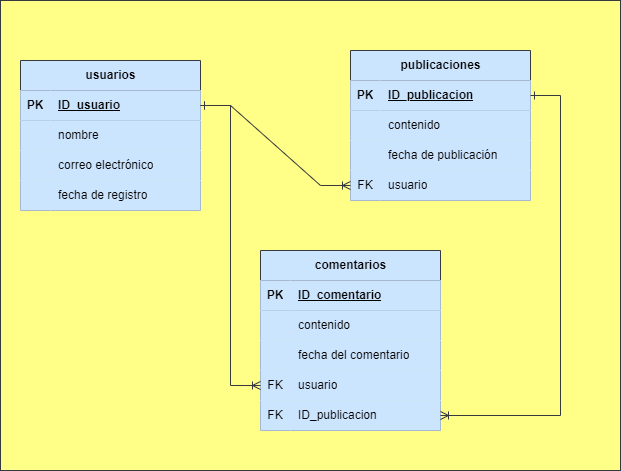

The diagram above was exported from draw.io. Its source (the exported page's mxGraphModel, read from the mxfile embedded in the PNG):
<mxGraphModel dx="1050" dy="557" grid="1" gridSize="10" guides="1" tooltips="1" connect="1" arrows="1" fold="1" page="1" pageScale="1" pageWidth="850" pageHeight="1100" math="0" shadow="0">
  <root>
    <mxCell id="0" />
    <mxCell id="1" parent="0" />
    <mxCell id="7Oufphbk6uScjlfGVNJw-3" value="" style="whiteSpace=wrap;html=1;align=center;fillColor=#ffff88;strokeColor=#36393d;" vertex="1" parent="1">
      <mxGeometry x="10" y="110" width="620" height="470" as="geometry" />
    </mxCell>
    <mxCell id="XZ69wwG-km1RCV5x7l1W-1" value="usuarios" style="shape=table;startSize=30;container=1;collapsible=1;childLayout=tableLayout;fixedRows=1;rowLines=0;fontStyle=1;align=center;resizeLast=1;html=1;fillColor=#cce5ff;strokeColor=#36393d;" vertex="1" parent="1">
      <mxGeometry x="30" y="170" width="180" height="150" as="geometry" />
    </mxCell>
    <mxCell id="XZ69wwG-km1RCV5x7l1W-2" value="" style="shape=tableRow;horizontal=0;startSize=0;swimlaneHead=0;swimlaneBody=0;fillColor=#cce5ff;collapsible=0;dropTarget=0;points=[[0,0.5],[1,0.5]];portConstraint=eastwest;top=0;left=0;right=0;bottom=1;strokeColor=#36393d;" vertex="1" parent="XZ69wwG-km1RCV5x7l1W-1">
      <mxGeometry y="30" width="180" height="30" as="geometry" />
    </mxCell>
    <mxCell id="XZ69wwG-km1RCV5x7l1W-3" value="PK" style="shape=partialRectangle;connectable=0;fillColor=#cce5ff;top=0;left=0;bottom=0;right=0;fontStyle=1;overflow=hidden;whiteSpace=wrap;html=1;strokeColor=#36393d;" vertex="1" parent="XZ69wwG-km1RCV5x7l1W-2">
      <mxGeometry width="30" height="30" as="geometry">
        <mxRectangle width="30" height="30" as="alternateBounds" />
      </mxGeometry>
    </mxCell>
    <mxCell id="XZ69wwG-km1RCV5x7l1W-4" value="ID_usuario" style="shape=partialRectangle;connectable=0;fillColor=#cce5ff;top=0;left=0;bottom=0;right=0;align=left;spacingLeft=6;fontStyle=5;overflow=hidden;whiteSpace=wrap;html=1;strokeColor=#36393d;" vertex="1" parent="XZ69wwG-km1RCV5x7l1W-2">
      <mxGeometry x="30" width="150" height="30" as="geometry">
        <mxRectangle width="150" height="30" as="alternateBounds" />
      </mxGeometry>
    </mxCell>
    <mxCell id="XZ69wwG-km1RCV5x7l1W-5" value="" style="shape=tableRow;horizontal=0;startSize=0;swimlaneHead=0;swimlaneBody=0;fillColor=#cce5ff;collapsible=0;dropTarget=0;points=[[0,0.5],[1,0.5]];portConstraint=eastwest;top=0;left=0;right=0;bottom=0;strokeColor=#36393d;" vertex="1" parent="XZ69wwG-km1RCV5x7l1W-1">
      <mxGeometry y="60" width="180" height="30" as="geometry" />
    </mxCell>
    <mxCell id="XZ69wwG-km1RCV5x7l1W-6" value="" style="shape=partialRectangle;connectable=0;fillColor=#cce5ff;top=0;left=0;bottom=0;right=0;editable=1;overflow=hidden;whiteSpace=wrap;html=1;strokeColor=#36393d;" vertex="1" parent="XZ69wwG-km1RCV5x7l1W-5">
      <mxGeometry width="30" height="30" as="geometry">
        <mxRectangle width="30" height="30" as="alternateBounds" />
      </mxGeometry>
    </mxCell>
    <mxCell id="XZ69wwG-km1RCV5x7l1W-7" value="nombre" style="shape=partialRectangle;connectable=0;fillColor=#cce5ff;top=0;left=0;bottom=0;right=0;align=left;spacingLeft=6;overflow=hidden;whiteSpace=wrap;html=1;strokeColor=#36393d;" vertex="1" parent="XZ69wwG-km1RCV5x7l1W-5">
      <mxGeometry x="30" width="150" height="30" as="geometry">
        <mxRectangle width="150" height="30" as="alternateBounds" />
      </mxGeometry>
    </mxCell>
    <mxCell id="XZ69wwG-km1RCV5x7l1W-8" value="" style="shape=tableRow;horizontal=0;startSize=0;swimlaneHead=0;swimlaneBody=0;fillColor=#cce5ff;collapsible=0;dropTarget=0;points=[[0,0.5],[1,0.5]];portConstraint=eastwest;top=0;left=0;right=0;bottom=0;strokeColor=#36393d;" vertex="1" parent="XZ69wwG-km1RCV5x7l1W-1">
      <mxGeometry y="90" width="180" height="30" as="geometry" />
    </mxCell>
    <mxCell id="XZ69wwG-km1RCV5x7l1W-9" value="" style="shape=partialRectangle;connectable=0;fillColor=#cce5ff;top=0;left=0;bottom=0;right=0;editable=1;overflow=hidden;whiteSpace=wrap;html=1;strokeColor=#36393d;" vertex="1" parent="XZ69wwG-km1RCV5x7l1W-8">
      <mxGeometry width="30" height="30" as="geometry">
        <mxRectangle width="30" height="30" as="alternateBounds" />
      </mxGeometry>
    </mxCell>
    <mxCell id="XZ69wwG-km1RCV5x7l1W-10" value="correo electrónico" style="shape=partialRectangle;connectable=0;fillColor=#cce5ff;top=0;left=0;bottom=0;right=0;align=left;spacingLeft=6;overflow=hidden;whiteSpace=wrap;html=1;strokeColor=#36393d;" vertex="1" parent="XZ69wwG-km1RCV5x7l1W-8">
      <mxGeometry x="30" width="150" height="30" as="geometry">
        <mxRectangle width="150" height="30" as="alternateBounds" />
      </mxGeometry>
    </mxCell>
    <mxCell id="XZ69wwG-km1RCV5x7l1W-11" value="" style="shape=tableRow;horizontal=0;startSize=0;swimlaneHead=0;swimlaneBody=0;fillColor=#cce5ff;collapsible=0;dropTarget=0;points=[[0,0.5],[1,0.5]];portConstraint=eastwest;top=0;left=0;right=0;bottom=0;strokeColor=#36393d;" vertex="1" parent="XZ69wwG-km1RCV5x7l1W-1">
      <mxGeometry y="120" width="180" height="30" as="geometry" />
    </mxCell>
    <mxCell id="XZ69wwG-km1RCV5x7l1W-12" value="" style="shape=partialRectangle;connectable=0;fillColor=#cce5ff;top=0;left=0;bottom=0;right=0;editable=1;overflow=hidden;whiteSpace=wrap;html=1;strokeColor=#36393d;" vertex="1" parent="XZ69wwG-km1RCV5x7l1W-11">
      <mxGeometry width="30" height="30" as="geometry">
        <mxRectangle width="30" height="30" as="alternateBounds" />
      </mxGeometry>
    </mxCell>
    <mxCell id="XZ69wwG-km1RCV5x7l1W-13" value="fecha de registro" style="shape=partialRectangle;connectable=0;fillColor=#cce5ff;top=0;left=0;bottom=0;right=0;align=left;spacingLeft=6;overflow=hidden;whiteSpace=wrap;html=1;strokeColor=#36393d;" vertex="1" parent="XZ69wwG-km1RCV5x7l1W-11">
      <mxGeometry x="30" width="150" height="30" as="geometry">
        <mxRectangle width="150" height="30" as="alternateBounds" />
      </mxGeometry>
    </mxCell>
    <mxCell id="XZ69wwG-km1RCV5x7l1W-14" value="publicaciones" style="shape=table;startSize=30;container=1;collapsible=1;childLayout=tableLayout;fixedRows=1;rowLines=0;fontStyle=1;align=center;resizeLast=1;html=1;fillColor=#cce5ff;strokeColor=#36393d;" vertex="1" parent="1">
      <mxGeometry x="360" y="160" width="180" height="150" as="geometry" />
    </mxCell>
    <mxCell id="XZ69wwG-km1RCV5x7l1W-15" value="" style="shape=tableRow;horizontal=0;startSize=0;swimlaneHead=0;swimlaneBody=0;fillColor=#cce5ff;collapsible=0;dropTarget=0;points=[[0,0.5],[1,0.5]];portConstraint=eastwest;top=0;left=0;right=0;bottom=1;strokeColor=#36393d;" vertex="1" parent="XZ69wwG-km1RCV5x7l1W-14">
      <mxGeometry y="30" width="180" height="30" as="geometry" />
    </mxCell>
    <mxCell id="XZ69wwG-km1RCV5x7l1W-16" value="PK" style="shape=partialRectangle;connectable=0;fillColor=#cce5ff;top=0;left=0;bottom=0;right=0;fontStyle=1;overflow=hidden;whiteSpace=wrap;html=1;strokeColor=#36393d;" vertex="1" parent="XZ69wwG-km1RCV5x7l1W-15">
      <mxGeometry width="30" height="30" as="geometry">
        <mxRectangle width="30" height="30" as="alternateBounds" />
      </mxGeometry>
    </mxCell>
    <mxCell id="XZ69wwG-km1RCV5x7l1W-17" value="ID_publicacion" style="shape=partialRectangle;connectable=0;fillColor=#cce5ff;top=0;left=0;bottom=0;right=0;align=left;spacingLeft=6;fontStyle=5;overflow=hidden;whiteSpace=wrap;html=1;strokeColor=#36393d;" vertex="1" parent="XZ69wwG-km1RCV5x7l1W-15">
      <mxGeometry x="30" width="150" height="30" as="geometry">
        <mxRectangle width="150" height="30" as="alternateBounds" />
      </mxGeometry>
    </mxCell>
    <mxCell id="XZ69wwG-km1RCV5x7l1W-18" value="" style="shape=tableRow;horizontal=0;startSize=0;swimlaneHead=0;swimlaneBody=0;fillColor=#cce5ff;collapsible=0;dropTarget=0;points=[[0,0.5],[1,0.5]];portConstraint=eastwest;top=0;left=0;right=0;bottom=0;strokeColor=#36393d;" vertex="1" parent="XZ69wwG-km1RCV5x7l1W-14">
      <mxGeometry y="60" width="180" height="30" as="geometry" />
    </mxCell>
    <mxCell id="XZ69wwG-km1RCV5x7l1W-19" value="" style="shape=partialRectangle;connectable=0;fillColor=#cce5ff;top=0;left=0;bottom=0;right=0;editable=1;overflow=hidden;whiteSpace=wrap;html=1;strokeColor=#36393d;" vertex="1" parent="XZ69wwG-km1RCV5x7l1W-18">
      <mxGeometry width="30" height="30" as="geometry">
        <mxRectangle width="30" height="30" as="alternateBounds" />
      </mxGeometry>
    </mxCell>
    <mxCell id="XZ69wwG-km1RCV5x7l1W-20" value="contenido" style="shape=partialRectangle;connectable=0;fillColor=#cce5ff;top=0;left=0;bottom=0;right=0;align=left;spacingLeft=6;overflow=hidden;whiteSpace=wrap;html=1;strokeColor=#36393d;" vertex="1" parent="XZ69wwG-km1RCV5x7l1W-18">
      <mxGeometry x="30" width="150" height="30" as="geometry">
        <mxRectangle width="150" height="30" as="alternateBounds" />
      </mxGeometry>
    </mxCell>
    <mxCell id="XZ69wwG-km1RCV5x7l1W-21" value="" style="shape=tableRow;horizontal=0;startSize=0;swimlaneHead=0;swimlaneBody=0;fillColor=#cce5ff;collapsible=0;dropTarget=0;points=[[0,0.5],[1,0.5]];portConstraint=eastwest;top=0;left=0;right=0;bottom=0;strokeColor=#36393d;" vertex="1" parent="XZ69wwG-km1RCV5x7l1W-14">
      <mxGeometry y="90" width="180" height="30" as="geometry" />
    </mxCell>
    <mxCell id="XZ69wwG-km1RCV5x7l1W-22" value="" style="shape=partialRectangle;connectable=0;fillColor=#cce5ff;top=0;left=0;bottom=0;right=0;editable=1;overflow=hidden;whiteSpace=wrap;html=1;strokeColor=#36393d;" vertex="1" parent="XZ69wwG-km1RCV5x7l1W-21">
      <mxGeometry width="30" height="30" as="geometry">
        <mxRectangle width="30" height="30" as="alternateBounds" />
      </mxGeometry>
    </mxCell>
    <mxCell id="XZ69wwG-km1RCV5x7l1W-23" value="fecha de publicación" style="shape=partialRectangle;connectable=0;fillColor=#cce5ff;top=0;left=0;bottom=0;right=0;align=left;spacingLeft=6;overflow=hidden;whiteSpace=wrap;html=1;strokeColor=#36393d;" vertex="1" parent="XZ69wwG-km1RCV5x7l1W-21">
      <mxGeometry x="30" width="150" height="30" as="geometry">
        <mxRectangle width="150" height="30" as="alternateBounds" />
      </mxGeometry>
    </mxCell>
    <mxCell id="XZ69wwG-km1RCV5x7l1W-24" value="" style="shape=tableRow;horizontal=0;startSize=0;swimlaneHead=0;swimlaneBody=0;fillColor=#cce5ff;collapsible=0;dropTarget=0;points=[[0,0.5],[1,0.5]];portConstraint=eastwest;top=0;left=0;right=0;bottom=0;strokeColor=#36393d;" vertex="1" parent="XZ69wwG-km1RCV5x7l1W-14">
      <mxGeometry y="120" width="180" height="30" as="geometry" />
    </mxCell>
    <mxCell id="XZ69wwG-km1RCV5x7l1W-25" value="FK" style="shape=partialRectangle;connectable=0;fillColor=#cce5ff;top=0;left=0;bottom=0;right=0;editable=1;overflow=hidden;whiteSpace=wrap;html=1;strokeColor=#36393d;" vertex="1" parent="XZ69wwG-km1RCV5x7l1W-24">
      <mxGeometry width="30" height="30" as="geometry">
        <mxRectangle width="30" height="30" as="alternateBounds" />
      </mxGeometry>
    </mxCell>
    <mxCell id="XZ69wwG-km1RCV5x7l1W-26" value="usuario" style="shape=partialRectangle;connectable=0;fillColor=#cce5ff;top=0;left=0;bottom=0;right=0;align=left;spacingLeft=6;overflow=hidden;whiteSpace=wrap;html=1;strokeColor=#36393d;" vertex="1" parent="XZ69wwG-km1RCV5x7l1W-24">
      <mxGeometry x="30" width="150" height="30" as="geometry">
        <mxRectangle width="150" height="30" as="alternateBounds" />
      </mxGeometry>
    </mxCell>
    <mxCell id="XZ69wwG-km1RCV5x7l1W-27" value="comentarios" style="shape=table;startSize=30;container=1;collapsible=1;childLayout=tableLayout;fixedRows=1;rowLines=0;fontStyle=1;align=center;resizeLast=1;html=1;fillColor=#cce5ff;strokeColor=#36393d;" vertex="1" parent="1">
      <mxGeometry x="270" y="360" width="180" height="180" as="geometry" />
    </mxCell>
    <mxCell id="XZ69wwG-km1RCV5x7l1W-28" value="" style="shape=tableRow;horizontal=0;startSize=0;swimlaneHead=0;swimlaneBody=0;fillColor=#cce5ff;collapsible=0;dropTarget=0;points=[[0,0.5],[1,0.5]];portConstraint=eastwest;top=0;left=0;right=0;bottom=1;strokeColor=#36393d;" vertex="1" parent="XZ69wwG-km1RCV5x7l1W-27">
      <mxGeometry y="30" width="180" height="30" as="geometry" />
    </mxCell>
    <mxCell id="XZ69wwG-km1RCV5x7l1W-29" value="PK" style="shape=partialRectangle;connectable=0;fillColor=#cce5ff;top=0;left=0;bottom=0;right=0;fontStyle=1;overflow=hidden;whiteSpace=wrap;html=1;strokeColor=#36393d;" vertex="1" parent="XZ69wwG-km1RCV5x7l1W-28">
      <mxGeometry width="30" height="30" as="geometry">
        <mxRectangle width="30" height="30" as="alternateBounds" />
      </mxGeometry>
    </mxCell>
    <mxCell id="XZ69wwG-km1RCV5x7l1W-30" value="ID_comentario" style="shape=partialRectangle;connectable=0;fillColor=#cce5ff;top=0;left=0;bottom=0;right=0;align=left;spacingLeft=6;fontStyle=5;overflow=hidden;whiteSpace=wrap;html=1;strokeColor=#36393d;" vertex="1" parent="XZ69wwG-km1RCV5x7l1W-28">
      <mxGeometry x="30" width="150" height="30" as="geometry">
        <mxRectangle width="150" height="30" as="alternateBounds" />
      </mxGeometry>
    </mxCell>
    <mxCell id="XZ69wwG-km1RCV5x7l1W-31" value="" style="shape=tableRow;horizontal=0;startSize=0;swimlaneHead=0;swimlaneBody=0;fillColor=#cce5ff;collapsible=0;dropTarget=0;points=[[0,0.5],[1,0.5]];portConstraint=eastwest;top=0;left=0;right=0;bottom=0;strokeColor=#36393d;" vertex="1" parent="XZ69wwG-km1RCV5x7l1W-27">
      <mxGeometry y="60" width="180" height="30" as="geometry" />
    </mxCell>
    <mxCell id="XZ69wwG-km1RCV5x7l1W-32" value="" style="shape=partialRectangle;connectable=0;fillColor=#cce5ff;top=0;left=0;bottom=0;right=0;editable=1;overflow=hidden;whiteSpace=wrap;html=1;strokeColor=#36393d;" vertex="1" parent="XZ69wwG-km1RCV5x7l1W-31">
      <mxGeometry width="30" height="30" as="geometry">
        <mxRectangle width="30" height="30" as="alternateBounds" />
      </mxGeometry>
    </mxCell>
    <mxCell id="XZ69wwG-km1RCV5x7l1W-33" value="contenido" style="shape=partialRectangle;connectable=0;fillColor=#cce5ff;top=0;left=0;bottom=0;right=0;align=left;spacingLeft=6;overflow=hidden;whiteSpace=wrap;html=1;strokeColor=#36393d;" vertex="1" parent="XZ69wwG-km1RCV5x7l1W-31">
      <mxGeometry x="30" width="150" height="30" as="geometry">
        <mxRectangle width="150" height="30" as="alternateBounds" />
      </mxGeometry>
    </mxCell>
    <mxCell id="XZ69wwG-km1RCV5x7l1W-34" value="" style="shape=tableRow;horizontal=0;startSize=0;swimlaneHead=0;swimlaneBody=0;fillColor=#cce5ff;collapsible=0;dropTarget=0;points=[[0,0.5],[1,0.5]];portConstraint=eastwest;top=0;left=0;right=0;bottom=0;strokeColor=#36393d;" vertex="1" parent="XZ69wwG-km1RCV5x7l1W-27">
      <mxGeometry y="90" width="180" height="30" as="geometry" />
    </mxCell>
    <mxCell id="XZ69wwG-km1RCV5x7l1W-35" value="" style="shape=partialRectangle;connectable=0;fillColor=#cce5ff;top=0;left=0;bottom=0;right=0;editable=1;overflow=hidden;whiteSpace=wrap;html=1;strokeColor=#36393d;" vertex="1" parent="XZ69wwG-km1RCV5x7l1W-34">
      <mxGeometry width="30" height="30" as="geometry">
        <mxRectangle width="30" height="30" as="alternateBounds" />
      </mxGeometry>
    </mxCell>
    <mxCell id="XZ69wwG-km1RCV5x7l1W-36" value="fecha del comentario" style="shape=partialRectangle;connectable=0;fillColor=#cce5ff;top=0;left=0;bottom=0;right=0;align=left;spacingLeft=6;overflow=hidden;whiteSpace=wrap;html=1;strokeColor=#36393d;" vertex="1" parent="XZ69wwG-km1RCV5x7l1W-34">
      <mxGeometry x="30" width="150" height="30" as="geometry">
        <mxRectangle width="150" height="30" as="alternateBounds" />
      </mxGeometry>
    </mxCell>
    <mxCell id="XZ69wwG-km1RCV5x7l1W-37" value="" style="shape=tableRow;horizontal=0;startSize=0;swimlaneHead=0;swimlaneBody=0;fillColor=#cce5ff;collapsible=0;dropTarget=0;points=[[0,0.5],[1,0.5]];portConstraint=eastwest;top=0;left=0;right=0;bottom=0;strokeColor=#36393d;" vertex="1" parent="XZ69wwG-km1RCV5x7l1W-27">
      <mxGeometry y="120" width="180" height="30" as="geometry" />
    </mxCell>
    <mxCell id="XZ69wwG-km1RCV5x7l1W-38" value="FK" style="shape=partialRectangle;connectable=0;fillColor=#cce5ff;top=0;left=0;bottom=0;right=0;editable=1;overflow=hidden;whiteSpace=wrap;html=1;strokeColor=#36393d;" vertex="1" parent="XZ69wwG-km1RCV5x7l1W-37">
      <mxGeometry width="30" height="30" as="geometry">
        <mxRectangle width="30" height="30" as="alternateBounds" />
      </mxGeometry>
    </mxCell>
    <mxCell id="XZ69wwG-km1RCV5x7l1W-39" value="usuario" style="shape=partialRectangle;connectable=0;fillColor=#cce5ff;top=0;left=0;bottom=0;right=0;align=left;spacingLeft=6;overflow=hidden;whiteSpace=wrap;html=1;strokeColor=#36393d;" vertex="1" parent="XZ69wwG-km1RCV5x7l1W-37">
      <mxGeometry x="30" width="150" height="30" as="geometry">
        <mxRectangle width="150" height="30" as="alternateBounds" />
      </mxGeometry>
    </mxCell>
    <mxCell id="7Oufphbk6uScjlfGVNJw-4" style="shape=tableRow;horizontal=0;startSize=0;swimlaneHead=0;swimlaneBody=0;fillColor=#cce5ff;collapsible=0;dropTarget=0;points=[[0,0.5],[1,0.5]];portConstraint=eastwest;top=0;left=0;right=0;bottom=0;strokeColor=#36393d;" vertex="1" parent="XZ69wwG-km1RCV5x7l1W-27">
      <mxGeometry y="150" width="180" height="30" as="geometry" />
    </mxCell>
    <mxCell id="7Oufphbk6uScjlfGVNJw-5" value="FK" style="shape=partialRectangle;connectable=0;fillColor=#cce5ff;top=0;left=0;bottom=0;right=0;editable=1;overflow=hidden;whiteSpace=wrap;html=1;strokeColor=#36393d;" vertex="1" parent="7Oufphbk6uScjlfGVNJw-4">
      <mxGeometry width="30" height="30" as="geometry">
        <mxRectangle width="30" height="30" as="alternateBounds" />
      </mxGeometry>
    </mxCell>
    <mxCell id="7Oufphbk6uScjlfGVNJw-6" value="ID_publicacion" style="shape=partialRectangle;connectable=0;fillColor=#cce5ff;top=0;left=0;bottom=0;right=0;align=left;spacingLeft=6;overflow=hidden;whiteSpace=wrap;html=1;strokeColor=#36393d;" vertex="1" parent="7Oufphbk6uScjlfGVNJw-4">
      <mxGeometry x="30" width="150" height="30" as="geometry">
        <mxRectangle width="150" height="30" as="alternateBounds" />
      </mxGeometry>
    </mxCell>
    <mxCell id="7Oufphbk6uScjlfGVNJw-1" value="" style="edgeStyle=entityRelationEdgeStyle;fontSize=12;html=1;endArrow=ERone;rounded=0;entryX=1;entryY=0.5;entryDx=0;entryDy=0;exitX=0;exitY=0.5;exitDx=0;exitDy=0;endFill=0;startArrow=ERoneToMany;startFill=0;fillColor=#cce5ff;strokeColor=#36393d;" edge="1" parent="1" source="XZ69wwG-km1RCV5x7l1W-24" target="XZ69wwG-km1RCV5x7l1W-2">
      <mxGeometry width="100" height="100" relative="1" as="geometry">
        <mxPoint x="370" y="390" as="sourcePoint" />
        <mxPoint x="470" y="290" as="targetPoint" />
      </mxGeometry>
    </mxCell>
    <mxCell id="7Oufphbk6uScjlfGVNJw-2" value="" style="edgeStyle=entityRelationEdgeStyle;fontSize=12;html=1;endArrow=ERone;rounded=0;entryX=1;entryY=0.5;entryDx=0;entryDy=0;exitX=0;exitY=0.5;exitDx=0;exitDy=0;endFill=0;startArrow=ERoneToMany;startFill=0;fillColor=#cce5ff;strokeColor=#36393d;" edge="1" parent="1" source="XZ69wwG-km1RCV5x7l1W-37" target="XZ69wwG-km1RCV5x7l1W-2">
      <mxGeometry width="100" height="100" relative="1" as="geometry">
        <mxPoint x="580" y="295" as="sourcePoint" />
        <mxPoint x="220" y="225" as="targetPoint" />
      </mxGeometry>
    </mxCell>
    <mxCell id="7Oufphbk6uScjlfGVNJw-8" value="" style="edgeStyle=entityRelationEdgeStyle;fontSize=12;html=1;endArrow=ERone;rounded=0;exitX=1;exitY=0.5;exitDx=0;exitDy=0;endFill=0;startArrow=ERoneToMany;startFill=0;fillColor=#cce5ff;strokeColor=#36393d;" edge="1" parent="1" source="7Oufphbk6uScjlfGVNJw-4" target="XZ69wwG-km1RCV5x7l1W-15">
      <mxGeometry width="100" height="100" relative="1" as="geometry">
        <mxPoint x="370" y="305" as="sourcePoint" />
        <mxPoint x="220" y="225" as="targetPoint" />
      </mxGeometry>
    </mxCell>
  </root>
</mxGraphModel>